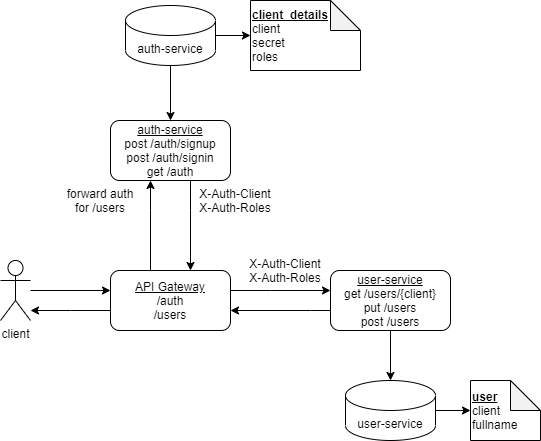

The diagram above was exported from draw.io. Its source (the exported page's mxGraphModel, read from the mxfile embedded in the PNG):
<mxGraphModel dx="1422" dy="762" grid="1" gridSize="10" guides="1" tooltips="1" connect="1" arrows="1" fold="1" page="1" pageScale="1" pageWidth="850" pageHeight="1100" math="0" shadow="0" extFonts="Permanent Marker^https://fonts.googleapis.com/css?family=Permanent+Marker">
  <root>
    <mxCell id="0" />
    <mxCell id="1" parent="0" />
    <mxCell id="2kVcuih4vim7N5ecQymW-15" value="" style="edgeStyle=orthogonalEdgeStyle;rounded=0;orthogonalLoop=1;jettySize=auto;html=1;" edge="1" parent="1" source="2kVcuih4vim7N5ecQymW-1" target="2kVcuih4vim7N5ecQymW-3">
      <mxGeometry relative="1" as="geometry">
        <Array as="points">
          <mxPoint x="310" y="320" />
          <mxPoint x="310" y="320" />
        </Array>
      </mxGeometry>
    </mxCell>
    <mxCell id="2kVcuih4vim7N5ecQymW-22" value="" style="edgeStyle=orthogonalEdgeStyle;rounded=0;orthogonalLoop=1;jettySize=auto;html=1;" edge="1" parent="1" source="2kVcuih4vim7N5ecQymW-1" target="2kVcuih4vim7N5ecQymW-2">
      <mxGeometry relative="1" as="geometry">
        <Array as="points">
          <mxPoint x="190" y="240" />
          <mxPoint x="190" y="240" />
        </Array>
      </mxGeometry>
    </mxCell>
    <mxCell id="2kVcuih4vim7N5ecQymW-26" value="" style="edgeStyle=orthogonalEdgeStyle;rounded=0;orthogonalLoop=1;jettySize=auto;html=1;" edge="1" parent="1" target="2kVcuih4vim7N5ecQymW-24">
      <mxGeometry relative="1" as="geometry">
        <mxPoint x="150" y="340" as="sourcePoint" />
        <Array as="points">
          <mxPoint x="110" y="340" />
          <mxPoint x="110" y="340" />
        </Array>
      </mxGeometry>
    </mxCell>
    <mxCell id="2kVcuih4vim7N5ecQymW-1" value="&lt;u&gt;API Gateway&lt;/u&gt;&lt;br&gt;/auth&lt;br&gt;/users" style="rounded=1;whiteSpace=wrap;html=1;" vertex="1" parent="1">
      <mxGeometry x="150" y="300" width="120" height="60" as="geometry" />
    </mxCell>
    <mxCell id="2kVcuih4vim7N5ecQymW-23" value="" style="edgeStyle=orthogonalEdgeStyle;rounded=0;orthogonalLoop=1;jettySize=auto;html=1;" edge="1" parent="1" source="2kVcuih4vim7N5ecQymW-2" target="2kVcuih4vim7N5ecQymW-1">
      <mxGeometry relative="1" as="geometry">
        <Array as="points">
          <mxPoint x="230" y="240" />
          <mxPoint x="230" y="240" />
        </Array>
      </mxGeometry>
    </mxCell>
    <mxCell id="2kVcuih4vim7N5ecQymW-2" value="&lt;u&gt;auth-service&lt;/u&gt;&lt;br&gt;post /auth/signup&lt;br&gt;post /auth/signin&lt;br&gt;get /auth" style="rounded=1;whiteSpace=wrap;html=1;" vertex="1" parent="1">
      <mxGeometry x="150" y="150" width="120" height="60" as="geometry" />
    </mxCell>
    <mxCell id="2kVcuih4vim7N5ecQymW-14" style="edgeStyle=orthogonalEdgeStyle;rounded=0;orthogonalLoop=1;jettySize=auto;html=1;" edge="1" parent="1" source="2kVcuih4vim7N5ecQymW-3" target="2kVcuih4vim7N5ecQymW-6">
      <mxGeometry relative="1" as="geometry" />
    </mxCell>
    <mxCell id="2kVcuih4vim7N5ecQymW-16" value="" style="edgeStyle=orthogonalEdgeStyle;rounded=0;orthogonalLoop=1;jettySize=auto;html=1;" edge="1" parent="1" source="2kVcuih4vim7N5ecQymW-3" target="2kVcuih4vim7N5ecQymW-1">
      <mxGeometry relative="1" as="geometry">
        <Array as="points">
          <mxPoint x="350" y="340" />
          <mxPoint x="350" y="340" />
        </Array>
      </mxGeometry>
    </mxCell>
    <mxCell id="2kVcuih4vim7N5ecQymW-3" value="&lt;u&gt;user-service&lt;br&gt;g&lt;/u&gt;et /users/{client}&lt;br&gt;put /users&lt;br&gt;post /users" style="rounded=1;whiteSpace=wrap;html=1;" vertex="1" parent="1">
      <mxGeometry x="370" y="300" width="120" height="60" as="geometry" />
    </mxCell>
    <mxCell id="2kVcuih4vim7N5ecQymW-12" value="" style="edgeStyle=orthogonalEdgeStyle;rounded=0;orthogonalLoop=1;jettySize=auto;html=1;" edge="1" parent="1" source="2kVcuih4vim7N5ecQymW-5" target="2kVcuih4vim7N5ecQymW-11">
      <mxGeometry relative="1" as="geometry" />
    </mxCell>
    <mxCell id="2kVcuih4vim7N5ecQymW-13" style="edgeStyle=orthogonalEdgeStyle;rounded=0;orthogonalLoop=1;jettySize=auto;html=1;entryX=0.5;entryY=0;entryDx=0;entryDy=0;" edge="1" parent="1" source="2kVcuih4vim7N5ecQymW-5" target="2kVcuih4vim7N5ecQymW-2">
      <mxGeometry relative="1" as="geometry" />
    </mxCell>
    <mxCell id="2kVcuih4vim7N5ecQymW-5" value="auth-service" style="shape=cylinder3;whiteSpace=wrap;html=1;boundedLbl=1;backgroundOutline=1;size=15;" vertex="1" parent="1">
      <mxGeometry x="165" y="35" width="90" height="60" as="geometry" />
    </mxCell>
    <mxCell id="2kVcuih4vim7N5ecQymW-8" value="" style="edgeStyle=orthogonalEdgeStyle;rounded=0;orthogonalLoop=1;jettySize=auto;html=1;" edge="1" parent="1" source="2kVcuih4vim7N5ecQymW-6" target="2kVcuih4vim7N5ecQymW-7">
      <mxGeometry relative="1" as="geometry" />
    </mxCell>
    <mxCell id="2kVcuih4vim7N5ecQymW-6" value="user-service" style="shape=cylinder3;whiteSpace=wrap;html=1;boundedLbl=1;backgroundOutline=1;size=15;" vertex="1" parent="1">
      <mxGeometry x="385" y="410" width="90" height="60" as="geometry" />
    </mxCell>
    <mxCell id="2kVcuih4vim7N5ecQymW-7" value="&lt;b&gt;&lt;u&gt;user&lt;/u&gt;&lt;/b&gt;&lt;br&gt;client&lt;br&gt;fullname" style="shape=note;whiteSpace=wrap;html=1;backgroundOutline=1;darkOpacity=0.05;align=left;" vertex="1" parent="1">
      <mxGeometry x="510" y="410" width="70" height="60" as="geometry" />
    </mxCell>
    <mxCell id="2kVcuih4vim7N5ecQymW-11" value="&lt;b&gt;&lt;u&gt;client_details&lt;br&gt;&lt;/u&gt;&lt;/b&gt;client&lt;br&gt;secret&lt;br&gt;roles" style="shape=note;whiteSpace=wrap;html=1;backgroundOutline=1;darkOpacity=0.05;align=left;" vertex="1" parent="1">
      <mxGeometry x="290" y="30" width="110" height="70" as="geometry" />
    </mxCell>
    <mxCell id="2kVcuih4vim7N5ecQymW-25" style="edgeStyle=orthogonalEdgeStyle;rounded=0;orthogonalLoop=1;jettySize=auto;html=1;" edge="1" parent="1">
      <mxGeometry relative="1" as="geometry">
        <mxPoint x="70" y="320" as="sourcePoint" />
        <mxPoint x="150" y="320" as="targetPoint" />
        <Array as="points">
          <mxPoint x="70" y="320" />
          <mxPoint x="150" y="320" />
        </Array>
      </mxGeometry>
    </mxCell>
    <mxCell id="2kVcuih4vim7N5ecQymW-24" value="client" style="shape=umlActor;verticalLabelPosition=bottom;verticalAlign=top;html=1;outlineConnect=0;" vertex="1" parent="1">
      <mxGeometry x="40" y="290" width="30" height="60" as="geometry" />
    </mxCell>
    <mxCell id="2kVcuih4vim7N5ecQymW-28" value="forward auth for /users" style="text;html=1;strokeColor=none;fillColor=none;align=center;verticalAlign=middle;whiteSpace=wrap;rounded=0;" vertex="1" parent="1">
      <mxGeometry x="100" y="220" width="80" height="20" as="geometry" />
    </mxCell>
    <mxCell id="2kVcuih4vim7N5ecQymW-32" value="X-Auth-Client&lt;br&gt;X-Auth-Roles" style="text;html=1;strokeColor=none;fillColor=none;align=center;verticalAlign=middle;whiteSpace=wrap;rounded=0;" vertex="1" parent="1">
      <mxGeometry x="230" y="220" width="90" height="20" as="geometry" />
    </mxCell>
    <mxCell id="2kVcuih4vim7N5ecQymW-33" value="X-Auth-Client&lt;br&gt;X-Auth-Roles" style="text;html=1;strokeColor=none;fillColor=none;align=center;verticalAlign=middle;whiteSpace=wrap;rounded=0;" vertex="1" parent="1">
      <mxGeometry x="280" y="290" width="90" height="20" as="geometry" />
    </mxCell>
  </root>
</mxGraphModel>